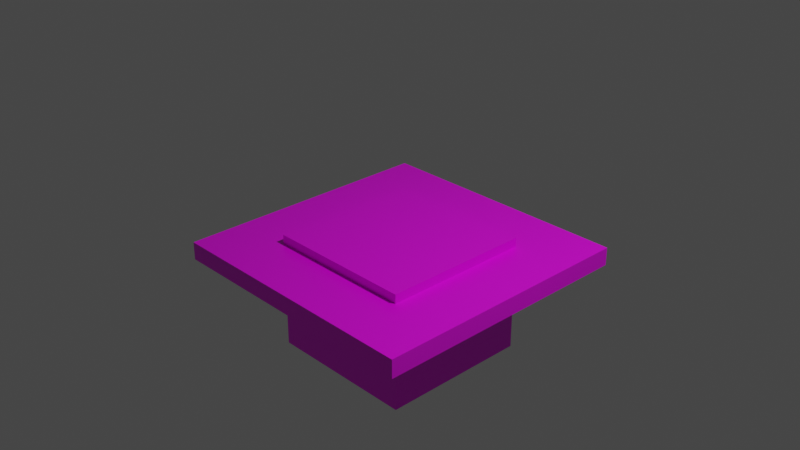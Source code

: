 # Source: portaltest_aerial_faith_plate_idle.blend  (saved by Blender 2.82.7; exported with 4.5.12 LTS)
import bpy
from mathutils import Matrix  # noqa: F401  (used for matrix-valued properties, if any)

bpy.ops.wm.read_factory_settings(use_empty=True)
scene = bpy.context.scene
scene.name = 'Scene'

# ---- collections
col_collection = bpy.data.collections.new('Collection'); scene.collection.children.link(col_collection)

# ---- images (referenced by path relative to the original .blend; pixels are not part of the script)
import os
ASSET_DIR = os.environ.get("B2B_ASSET_DIR", "")  # directory of the original .blend (textures are referenced by path, not embedded)
HERE = os.path.dirname(os.path.abspath(__file__))  # packed textures are extracted next to this script under _unpacked/

def load_image(name, relpath, width, height, colorspace="sRGB"):
    """Load a texture the original file referenced (path relative to the .blend, or extracted next to this script)."""
    p = next((c for c in (os.path.join(HERE, relpath), os.path.join(ASSET_DIR, relpath)) if relpath and os.path.exists(c)), "")
    if p:
        img = bpy.data.images.load(p, check_existing=True)
        img.name = name
    else:  # same state as the original file: an image datablock whose file is absent (Cycles renders it pink)
        img = bpy.data.images.new(name, width, height)
        img.source = "FILE"
        img.filepath = "//" + (relpath or name)
    img.colorspace_settings.name = colorspace
    return img
img_untitled_002 = load_image('Untitled.002', 'portaltest_aerial_faith_plate.png', 1024, 1024, 'sRGB')

# ---- materials (node trees are filled in below, after node groups)
mat_material = bpy.data.materials.new('Material')
mat_material.alpha_threshold = 0.0
mat_material.use_transparent_shadow = False
mat_material.line_color = (0.0, 0.0, 0.0, 1.0)

# ---- material node trees
mat_material.use_nodes = True; mat_material.node_tree.nodes.clear()
_N = mat_material.node_tree.nodes; _L = mat_material.node_tree.links
n0 = _N.new('ShaderNodeOutputMaterial'); n0.name = 'Material Output'; n0.location = (300, 300)
n1 = _N.new('ShaderNodeBsdfPrincipled'); n1.name = 'Principled BSDF'; n1.location = (10, 300)
n1.distribution = 'GGX'
n1.subsurface_method = 'BURLEY'
n1.inputs[2].default_value = 0.4
n1.inputs[3].default_value = 1.45
n1.inputs[27].default_value = (0.0, 0.0, 0.0, 1.0)
n1.inputs[28].default_value = 1.0
n2 = _N.new('ShaderNodeTexImage'); n2.name = 'Image Texture'; n2.location = (-280, 280)
n2.image = img_untitled_002
n2.interpolation = 'Closest'
_L.new(n1.outputs[0], n0.inputs[0])
_L.new(n2.outputs[0], n1.inputs[0])
n0.is_active_output = True

# ---- world
world_world = bpy.data.worlds.new('World'); scene.world = world_world
world_world.use_nodes = True; world_world.node_tree.nodes.clear()
_N = world_world.node_tree.nodes; _L = world_world.node_tree.links
n0 = _N.new('ShaderNodeOutputWorld'); n0.name = 'World Output'; n0.location = (300, 300)
n1 = _N.new('ShaderNodeBackground'); n1.name = 'Background'; n1.location = (10, 300)
n1.inputs[0].default_value = (0.05088, 0.05088, 0.05088, 1.0)
_L.new(n1.outputs[0], n0.inputs[0])
n0.is_active_output = True
world_world.color = (0.05088, 0.05088, 0.05088)
world_world.use_sun_shadow = False
world_world.sun_shadow_jitter_overblur = 0.0

# ---- cameras
cam_camera = bpy.data.cameras.new('Camera')
cam_camera.clip_end = 100.0
cam_camera.ortho_scale = 7.314

# ---- lights
light_light = bpy.data.lights.new('Light', 'POINT')
light_light.transmission_factor = 0.0
light_light.energy = 1000.0
light_light.shadow_soft_size = 0.1
light_light.shadow_maximum_resolution = 0.006
light_light.use_absolute_resolution = True

# ---- meshes
me_cube_001 = bpy.data.meshes.new('Cube.001')
me_cube_001.from_pydata([(1.499, 1.5, 1.2), (1.499, 1.5, 1.0), (1.499, -1.5, 1.2), (1.499, -1.5, 1.0), (-1.501, 1.5, 1.2), (-1.501, 1.5, 1.0), (-1.501, -1.5, 1.2), (-1.501, -1.5, 1.0), (-0.8418, 0.8409, 1.0), (-0.8418, 0.8409, 1.2), (0.8408, 0.8409, 1.0), (0.8408, 0.8409, 1.2), (0.8408, -0.8417, 1.2), (0.8408, -0.8417, 1.0), (-0.8418, -0.8417, 1.0), (-0.8418, -0.8417, 1.2), (-0.8418, 0.8409, -4.47e-08), (0.8408, 0.8409, -4.47e-08), (0.8408, -0.8417, -4.47e-08), (-0.8418, -0.8417, -4.47e-08), (-0.8418, -0.8417, 1.2), (-0.8418, -0.8417, 1.3), (-0.8418, 0.8409, 1.2), (-0.8418, 0.8409, 1.3), (0.8408, -0.8417, 1.2), (0.8408, -0.8417, 1.3), (0.8408, 0.8409, 1.2), (0.8408, 0.8409, 1.3), (-0.0005451, 0.1136, 0.8645), (-0.0005451, 0.1136, 1.2), (0.08008, 0.0802, 0.8645), (0.08008, 0.0802, 1.2), (0.1135, -0.0004272, 0.8645), (0.1135, -0.0004272, 1.2), (0.08008, -0.08105, 0.8645), (0.08008, -0.08105, 1.2), (-0.0005451, -0.1145, 0.8645), (-0.0005451, -0.1145, 1.2), (-0.08117, -0.08105, 0.8645), (-0.08117, -0.08105, 1.2), (-0.1146, -0.0004272, 0.8645), (-0.1146, -0.0004272, 1.2), (-0.08117, 0.0802, 0.8645), (-0.08117, 0.0802, 1.2), (-0.0005451, 0.08213, 0.6135), (-0.0005451, 0.08213, 0.8645), (0.05783, 0.05795, 0.6135), (0.05783, 0.05795, 0.8645), (0.08202, -0.0004272, 0.6135), (0.08202, -0.0004272, 0.8645), (0.05783, -0.05881, 0.6135), (0.05783, -0.05881, 0.8645), (-0.0005451, -0.08299, 0.6135), (-0.0005451, -0.08299, 0.8645), (-0.05892, -0.05881, 0.6135), (-0.05892, -0.05881, 0.8645), (-0.08311, -0.0004272, 0.6135), (-0.08311, -0.0004272, 0.8645), (-0.05892, 0.05795, 0.6135), (-0.05892, 0.05795, 0.8645), (-0.0005452, 0.1266, -4.47e-08), (-0.0005452, 0.1266, 0.6135), (0.0893, 0.08941, -4.47e-08), (0.0893, 0.08941, 0.6135), (0.1265, -0.0004272, -4.47e-08), (0.1265, -0.0004272, 0.6135), (0.0893, -0.09027, -4.47e-08), (0.0893, -0.09027, 0.6135), (-0.0005452, -0.1275, -4.47e-08), (-0.0005452, -0.1275, 0.6135), (-0.09039, -0.09027, -4.47e-08), (-0.09039, -0.09027, 0.6135), (-0.1276, -0.0004272, -4.47e-08), (-0.1276, -0.0004272, 0.6135), (-0.09039, 0.08941, -4.47e-08), (-0.09039, 0.08941, 0.6135), (1.499, -0.8417, 1.2), (-0.8418, -1.5, 1.2), (0.8408, -1.5, 1.2), (-1.501, -0.8417, 1.0), (-1.501, -0.8417, 1.2), (-0.8399, -1.5, 1.0), (-1.501, 0.8409, 1.2), (-1.501, 0.8409, 1.0), (-0.8418, 1.5, 1.0), (-0.8418, 1.5, 1.2), (0.8408, 1.5, 1.2), (0.8408, 1.5, 1.0), (1.499, 0.8409, 1.0), (1.499, 0.8409, 1.2), (1.499, -0.8349, 1.0), (0.8475, -1.5, 1.0)], [], [(3, 2, 78, 91), (7, 6, 80, 79), (5, 84, 8), (1, 0, 89, 88), (5, 4, 85, 84), (13, 12, 11, 10), (10, 11, 9, 8), (8, 9, 15, 14), (8, 83, 5), (14, 15, 12, 13), (12, 15, 77, 78), (10, 13, 18, 17), (7, 14, 81), (10, 1, 88), (8, 10, 17, 16), (14, 8, 16, 19), (13, 14, 19, 18), (17, 18, 19, 16), (20, 21, 23, 22), (22, 23, 27, 26), (26, 27, 25, 24), (24, 25, 21, 20), (22, 26, 24, 20), (27, 23, 21, 25), (62, 63, 65, 64), (28, 29, 31, 30), (52, 53, 55, 54), (46, 47, 49, 48), (30, 31, 33, 32), (50, 51, 53, 52), (32, 33, 35, 34), (66, 67, 69, 68), (64, 65, 67, 66), (34, 35, 37, 36), (44, 45, 47, 46), (36, 37, 39, 38), (48, 49, 51, 50), (68, 69, 71, 70), (38, 39, 41, 40), (31, 29, 43, 41, 39, 37, 35, 33), (40, 41, 43, 42), (42, 43, 29, 28), (34, 38, 42), (60, 61, 63, 62), (54, 55, 57, 56), (56, 57, 59, 58), (58, 59, 45, 44), (70, 71, 73, 72), (72, 73, 75, 74), (74, 75, 61, 60), (73, 71, 63), (9, 85, 4, 82), (76, 89, 11, 12), (77, 15, 80, 6), (78, 2, 76, 12), (79, 80, 82, 83), (80, 15, 9, 82), (81, 77, 6, 7), (81, 14, 13, 91), (79, 14, 7), (83, 82, 4, 5), (11, 89, 0, 86), (83, 8, 14, 79), (84, 85, 86, 87), (8, 84, 87, 10), (87, 86, 0, 1), (11, 86, 85, 9), (10, 87, 1), (88, 89, 76, 90), (88, 90, 13, 10), (90, 76, 2, 3), (13, 90, 3), (91, 78, 77, 81), (91, 13, 3), (42, 28, 30), (30, 32, 34), (34, 36, 38), (38, 40, 42), (42, 30, 34), (71, 69, 67), (67, 65, 71), (65, 63, 71), (63, 61, 75), (75, 73, 63)])
_uv = me_cube_001.uv_layers.new(name='UVMap')
_uv.uv.foreach_set('vector', [0.4383, 0.8118, 0.4383, 0.7827, 0.5306, 0.7827, 0.5334, 0.8118, 0.8757, 0.7827, 0.8757, 0.8118, 0.7829, 0.8118, 0.7832, 0.7827, 0.4375, 0.9825, 0.3279, 0.9825, 0.3279, 0.8733, 0.4383, 0.8118, 0.4383, 0.7827, 0.5353, 0.7827, 0.5325, 0.8118, 0.8757, 0.7827, 0.8757, 0.8118, 0.7804, 0.8118, 0.7824, 0.7827, 0.7796, 0.6286, 0.7796, 0.6576, 0.5343, 0.6576, 0.5343, 0.6286, 0.5343, 0.6576, 0.5343, 0.6286, 0.7796, 0.6286, 0.7796, 0.6576, 0.7796, 0.6286, 0.7796, 0.6576, 0.5343, 0.6576, 0.5343, 0.6286, 0.3279, 0.8733, 0.4375, 0.8733, 0.4375, 0.9825, 0.5343, 0.6576, 0.5343, 0.6286, 0.7796, 0.6286, 0.7796, 0.6576, 0.1097, 0.8733, 0.3279, 0.8733, 0.3279, 0.9825, 0.1097, 0.9825, 0.1461, 0.002179, 0.3914, 0.002179, 0.3914, 0.1474, 0.1461, 0.1474, 0.4375, 0.5468, 0.3279, 0.656, 0.3279, 0.5468, 0.1097, 0.8733, 0.0001082, 0.9825, 0.0001082, 0.8733, 0.000325, 0.3918, 0.000325, 0.1474, 0.1461, 0.1474, 0.1461, 0.3918, 0.3914, 0.537, 0.1461, 0.537, 0.1461, 0.3918, 0.3914, 0.3918, 0.5372, 0.1474, 0.5372, 0.3918, 0.3914, 0.3918, 0.3914, 0.1474, 0.1461, 0.1474, 0.3914, 0.1474, 0.3914, 0.3918, 0.1461, 0.3918, 0.5324, 0.5931, 0.5324, 0.5786, 0.7777, 0.5786, 0.7777, 0.5931, 0.5324, 0.5931, 0.5324, 0.5786, 0.7777, 0.5786, 0.7777, 0.5931, 0.5324, 0.5931, 0.5324, 0.5786, 0.7777, 0.5786, 0.7777, 0.5931, 0.5324, 0.5931, 0.5324, 0.5786, 0.7777, 0.5786, 0.7777, 0.5931, 0.8732, 0.3112, 0.6279, 0.3112, 0.6279, 0.06678, 0.8732, 0.06678, 0.8732, 0.3112, 0.6279, 0.3112, 0.6279, 0.06678, 0.8732, 0.06678, 0.9658, 0.8675, 0.8764, 0.8675, 0.8764, 0.8816, 0.9658, 0.8816, 0.9038, 0.5467, 0.8127, 0.5467, 0.8127, 0.5703, 0.9038, 0.5703, 0.7838, 0.4753, 0.8204, 0.4753, 0.8204, 0.4844, 0.7838, 0.4844, 0.7838, 0.4477, 0.8204, 0.4477, 0.8204, 0.4569, 0.7838, 0.4569, 0.9038, 0.5703, 0.8127, 0.5703, 0.8127, 0.5467, 0.9038, 0.5467, 0.7838, 0.4661, 0.8204, 0.4661, 0.8204, 0.4753, 0.7838, 0.4753, 0.9038, 0.5467, 0.8127, 0.5467, 0.8127, 0.5703, 0.9038, 0.5703, 0.9658, 0.8816, 0.8764, 0.8816, 0.8764, 0.8816, 0.9658, 0.8816, 0.9658, 0.8816, 0.8764, 0.8816, 0.8764, 0.8816, 0.9658, 0.8816, 0.9038, 0.5703, 0.8127, 0.5703, 0.8127, 0.5467, 0.9038, 0.5467, 0.7838, 0.4386, 0.8204, 0.4386, 0.8204, 0.4477, 0.7838, 0.4477, 0.9038, 0.5467, 0.8127, 0.5467, 0.8127, 0.5703, 0.9038, 0.5703, 0.7838, 0.4569, 0.8204, 0.4569, 0.8204, 0.4661, 0.7838, 0.4661, 0.9658, 0.8816, 0.8764, 0.8816, 0.8764, 0.8816, 0.9658, 0.8816, 0.9038, 0.5703, 0.8127, 0.5703, 0.8127, 0.5467, 0.9038, 0.5467, 0.8647, 0.5274, 0.8557, 0.5364, 0.843, 0.5364, 0.834, 0.5274, 0.834, 0.5147, 0.843, 0.5058, 0.8557, 0.5058, 0.8647, 0.5147, 0.9038, 0.5467, 0.8127, 0.5467, 0.8127, 0.5703, 0.9038, 0.5703, 0.9038, 0.5937, 0.8127, 0.5937, 0.8127, 0.5701, 0.9038, 0.5701, 0.8508, 0.5351, 0.8291, 0.5262, 0.8381, 0.5045, 0.9658, 0.8816, 0.8764, 0.8816, 0.8764, 0.8675, 0.9658, 0.8675, 0.7838, 0.4844, 0.8204, 0.4844, 0.8204, 0.4936, 0.7838, 0.4936, 0.7838, 0.4936, 0.8204, 0.4936, 0.8204, 0.5028, 0.7838, 0.5028, 0.7838, 0.5028, 0.8204, 0.5028, 0.8204, 0.512, 0.7838, 0.512, 0.9658, 0.8816, 0.8764, 0.8816, 0.8764, 0.8816, 0.9658, 0.8816, 0.9658, 0.8816, 0.8764, 0.8816, 0.8764, 0.8816, 0.9658, 0.8816, 0.9658, 0.8816, 0.8764, 0.8816, 0.8764, 0.8675, 0.9658, 0.8675, 0.8291, 0.4627, 0.8291, 0.4485, 0.8633, 0.4627, 0.3279, 0.656, 0.3279, 0.5468, 0.4375, 0.5468, 0.4375, 0.656, 0.0001082, 0.8733, 0.0001082, 0.656, 0.1097, 0.656, 0.1097, 0.8733, 0.3279, 0.9825, 0.3279, 0.8733, 0.4375, 0.8733, 0.4375, 0.9825, 0.1097, 0.9825, 0.0001082, 0.9825, 0.0001082, 0.8733, 0.1097, 0.8733, 0.7832, 0.7827, 0.7829, 0.8118, 0.5367, 0.8118, 0.5371, 0.7827, 0.4375, 0.8733, 0.3279, 0.8733, 0.3279, 0.656, 0.4375, 0.656, 0.7794, 0.8118, 0.7767, 0.7827, 0.8757, 0.7827, 0.8757, 0.8118, 0.3279, 0.5468, 0.3279, 0.656, 0.1097, 0.656, 0.1097, 0.5468, 0.4375, 0.656, 0.3279, 0.656, 0.4375, 0.5468, 0.5371, 0.7827, 0.5367, 0.8118, 0.4383, 0.8118, 0.4383, 0.7827, 0.1097, 0.656, 0.0001082, 0.656, 0.0001082, 0.5468, 0.1097, 0.5468, 0.4375, 0.8733, 0.3279, 0.8733, 0.3279, 0.656, 0.4375, 0.656, 0.7824, 0.7827, 0.7804, 0.8118, 0.5389, 0.8118, 0.5384, 0.7827, 0.3279, 0.8733, 0.3279, 0.9825, 0.1097, 0.9825, 0.1097, 0.8733, 0.5384, 0.7827, 0.5389, 0.8118, 0.4383, 0.8118, 0.4383, 0.7827, 0.1097, 0.656, 0.1097, 0.5468, 0.3279, 0.5468, 0.3279, 0.656, 0.1097, 0.8733, 0.1097, 0.9825, 0.0001082, 0.9825, 0.5325, 0.8118, 0.5353, 0.7827, 0.7776, 0.7827, 0.7782, 0.8118, 0.0001082, 0.8733, 0.0001082, 0.656, 0.1097, 0.656, 0.1097, 0.8733, 0.7782, 0.8118, 0.7776, 0.7827, 0.8757, 0.7827, 0.8757, 0.8118, 0.1097, 0.656, 0.0001082, 0.656, 0.0001082, 0.5468, 0.5334, 0.8118, 0.5306, 0.7827, 0.7767, 0.7827, 0.7794, 0.8118, 0.1097, 0.5468, 0.1097, 0.656, 0.0001082, 0.5468, 0.8381, 0.5045, 0.8508, 0.5045, 0.8598, 0.5135, 0.8598, 0.5135, 0.8598, 0.5262, 0.8508, 0.5351, 0.8508, 0.5351, 0.8381, 0.5351, 0.8291, 0.5262, 0.8291, 0.5262, 0.8291, 0.5135, 0.8381, 0.5045, 0.8381, 0.5045, 0.8598, 0.5135, 0.8508, 0.5351, 0.8291, 0.4485, 0.8391, 0.4386, 0.8533, 0.4386, 0.8533, 0.4386, 0.8633, 0.4485, 0.8291, 0.4485, 0.8633, 0.4485, 0.8633, 0.4627, 0.8291, 0.4485, 0.8633, 0.4627, 0.8533, 0.4727, 0.8391, 0.4727, 0.8391, 0.4727, 0.8291, 0.4627, 0.8633, 0.4627])
me_cube_001.materials.append(mat_material)
me_cube_001.use_remesh_preserve_volume = False
me_cube_001.use_remesh_preserve_attributes = False
me_cube_001.use_mirror_vertex_groups = False
me_cube_001.update()

# ---- objects
ob_light = bpy.data.objects.new('Light', light_light)
ob_camera = bpy.data.objects.new('Camera', cam_camera)
ob_cube_001 = bpy.data.objects.new('Cube.001', me_cube_001)

# ---- transforms, parenting, visibility, modifiers, constraints
ob_light.location = (4.076, 1.005, 5.904)
ob_light.rotation_euler = (0.6503, 0.05522, 1.866)
ob_light.lock_rotations_4d = False
ob_light.empty_display_type = 'ARROWS'
ob_light.color = (0.0, 0.0, 0.0, 0.0)
ob_light.lineart.crease_threshold = 0.0
ob_camera.location = (7.359, -6.926, 4.958)
ob_camera.rotation_euler = (1.109, 0.0, 0.8149)
ob_camera.lock_rotations_4d = False
ob_camera.empty_display_type = 'ARROWS'
ob_camera.color = (0.0, 0.0, 0.0, 0.0)
ob_camera.display_type = 'WIRE'
ob_camera.lineart.crease_threshold = 0.0
ob_cube_001.location = (0.0005451, 0.0004272, -1.5)
ob_cube_001.rotation_euler = (0.0, -0.0, 3.142)
ob_cube_001.lock_rotations_4d = False
ob_cube_001.empty_display_type = 'ARROWS'
ob_cube_001.lineart.crease_threshold = 0.0

# ---- collection membership
col_collection.objects.link(ob_light)
col_collection.objects.link(ob_camera)
col_collection.objects.link(ob_cube_001)

# ---- scene / render settings (as saved in the file)
scene.camera = ob_camera
scene.frame_start = 1; scene.frame_end = 250; scene.frame_set(1)
scene.render.engine = 'BLENDER_EEVEE_NEXT'
scene.cycles.use_denoising = False
scene.cycles.samples = 128
scene.cycles.sampling_pattern = 'TABULATED_SOBOL'
scene.cycles.use_adaptive_sampling = False
scene.cycles.use_light_tree = False
scene.view_settings.view_transform = 'Filmic'
bpy.context.view_layer.update()

